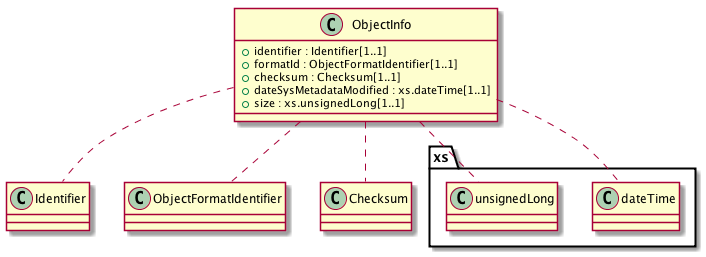

The diagram above was rendered by PlantUML. Its source (embedded in the PNG):
@startuml images/class_ObjectInfo.png

class ObjectInfo {
  + identifier : Identifier[1..1]
  + formatId : ObjectFormatIdentifier[1..1]
  + checksum : Checksum[1..1]
  + dateSysMetadataModified : xs.dateTime[1..1]
  + size : xs.unsignedLong[1..1]
}
ObjectInfo .. Identifier
ObjectInfo .. ObjectFormatIdentifier
ObjectInfo .. Checksum
ObjectInfo .. xs.dateTime
ObjectInfo .. xs.unsignedLong

@enduml